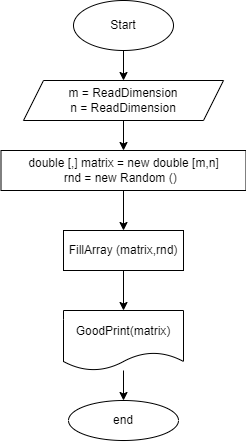

The diagram above was exported from draw.io. Its source (the exported page's mxGraphModel, read from the mxfile embedded in the PNG):
<mxGraphModel dx="1113" dy="410" grid="1" gridSize="10" guides="1" tooltips="1" connect="1" arrows="1" fold="1" page="1" pageScale="1" pageWidth="850" pageHeight="1100" math="0" shadow="0">
  <root>
    <mxCell id="0" />
    <mxCell id="1" parent="0" />
    <mxCell id="4" value="" style="edgeStyle=none;html=1;" parent="1" source="2" target="3" edge="1">
      <mxGeometry relative="1" as="geometry" />
    </mxCell>
    <mxCell id="2" value="Start" style="ellipse;whiteSpace=wrap;html=1;" parent="1" vertex="1">
      <mxGeometry x="140" y="20" width="100" height="50" as="geometry" />
    </mxCell>
    <mxCell id="6" value="" style="edgeStyle=none;html=1;" parent="1" source="3" target="5" edge="1">
      <mxGeometry relative="1" as="geometry" />
    </mxCell>
    <mxCell id="3" value="m = ReadDimension&lt;br&gt;n = ReadDimension" style="shape=parallelogram;perimeter=parallelogramPerimeter;whiteSpace=wrap;html=1;fixedSize=1;" parent="1" vertex="1">
      <mxGeometry x="90" y="100" width="200" height="40" as="geometry" />
    </mxCell>
    <mxCell id="8" value="" style="edgeStyle=none;html=1;" parent="1" source="5" target="7" edge="1">
      <mxGeometry relative="1" as="geometry" />
    </mxCell>
    <mxCell id="5" value="double [,] matrix = new double [m,n]&lt;br&gt;rnd = new Random ()&amp;nbsp;&amp;nbsp;" style="whiteSpace=wrap;html=1;" parent="1" vertex="1">
      <mxGeometry x="67.5" y="170" width="245" height="40" as="geometry" />
    </mxCell>
    <mxCell id="10" value="" style="edgeStyle=none;html=1;" parent="1" source="7" target="9" edge="1">
      <mxGeometry relative="1" as="geometry" />
    </mxCell>
    <mxCell id="7" value="FillArray (matrix,rnd)" style="whiteSpace=wrap;html=1;" parent="1" vertex="1">
      <mxGeometry x="130" y="250" width="120" height="40" as="geometry" />
    </mxCell>
    <mxCell id="12" value="" style="edgeStyle=none;html=1;" parent="1" source="9" target="11" edge="1">
      <mxGeometry relative="1" as="geometry" />
    </mxCell>
    <mxCell id="9" value="GoodPrint(matrix)" style="shape=document;whiteSpace=wrap;html=1;boundedLbl=1;" parent="1" vertex="1">
      <mxGeometry x="130" y="330" width="120" height="60" as="geometry" />
    </mxCell>
    <mxCell id="11" value="end" style="ellipse;whiteSpace=wrap;html=1;" parent="1" vertex="1">
      <mxGeometry x="135" y="420" width="110" height="40" as="geometry" />
    </mxCell>
  </root>
</mxGraphModel>